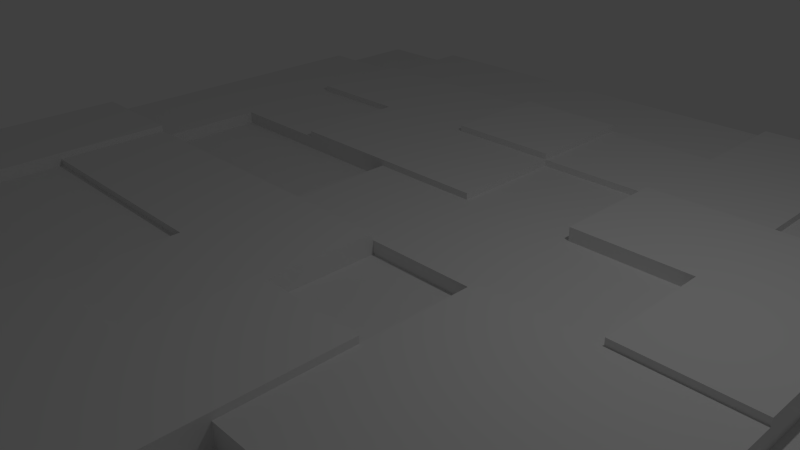 # Source: floorTile.blend  (saved by Blender 2.73.0; exported with 4.5.12 LTS)
import bpy
from mathutils import Matrix  # noqa: F401  (used for matrix-valued properties, if any)

bpy.ops.wm.read_factory_settings(use_empty=True)
scene = bpy.context.scene
scene.name = 'Scene'

# ---- collections
col_collection_1 = bpy.data.collections.new('Collection 1'); scene.collection.children.link(col_collection_1)

# ---- world
world_world = bpy.data.worlds.new('World'); scene.world = world_world
world_world.color = (0.05088, 0.05088, 0.05088)
world_world.use_sun_shadow = False
world_world.sun_shadow_jitter_overblur = 0.0
world_world.cycles.sampling_method = 'MANUAL'
world_world.cycles.sample_map_resolution = 256

# ---- cameras
cam_camera = bpy.data.cameras.new('Camera')
cam_camera.clip_end = 100.0
cam_camera.lens = 35.0
cam_camera.sensor_width = 32.0
cam_camera.sensor_height = 18.0
cam_camera.ortho_scale = 7.314
cam_camera.dof.focus_distance = 0.0
cam_camera.dof.aperture_fstop = 128.0

# ---- lights
light_lamp = bpy.data.lights.new('Lamp', 'POINT')
light_lamp.transmission_factor = 0.0
light_lamp.cutoff_distance = 30.0
light_lamp.energy = 100.0
light_lamp.shadow_buffer_clip_start = 1.001
light_lamp.shadow_soft_size = 0.1
light_lamp.shadow_maximum_resolution = 0.006
light_lamp.use_absolute_resolution = True
light_lamp.cycles.use_multiple_importance_sampling = False

# ---- meshes
me_plane_001 = bpy.data.meshes.new('Plane.001')
me_plane_001.from_pydata([(-7.0, -7.0, 0.0), (7.0, -7.0, 0.0), (-7.0, 7.0, 0.0), (7.0, 7.0, 0.0), (-7.0, 0.0, 0.0), (0.0, -7.0, 0.0), (7.0, 0.0, 0.0), (0.0, 7.0, 0.0), (0.0, 0.0, 0.0), (-7.0, -3.5, 0.0), (3.5, -7.0, 0.0), (7.0, 3.5, 0.0), (-3.5, 7.0, 0.0), (-7.0, 3.5, 0.0), (-3.5, -7.0, 0.0), (7.0, -3.5, 0.0), (3.5, 7.0, 0.0), (0.0, 3.5, 0.0), (0.0, -3.5, 0.0), (-3.5, 0.0, 0.0), (3.5, 0.0, 0.0), (3.5, -3.5, 0.0), (-3.5, -3.5, 0.0), (-3.5, 3.5, 0.0), (3.5, 3.5, 0.0), (-7.0, -5.25, 0.0), (5.25, -7.0, 0.0), (7.0, 5.25, 0.0), (-5.25, 7.0, 0.0), (-7.0, 1.75, 0.0), (-1.75, -7.0, 0.0), (7.0, -1.75, 0.0), (1.75, 7.0, 0.0), (0.0, 5.25, 0.0), (0.0, -1.75, 0.0), (-5.25, 0.0, 0.0), (1.75, 0.0, 0.0), (-7.0, -1.75, 0.0), (1.75, -7.0, 0.0), (7.0, 1.75, 0.0), (-1.75, 7.0, 0.0), (-7.0, 5.25, 0.0), (-5.25, -7.0, 0.0), (7.0, -5.25, 0.0), (5.25, 7.0, 0.0), (0.0, 1.75, 0.0), (0.0, -5.25, 0.0), (-1.75, 0.0, 0.0), (5.25, 0.0, 0.0), (-7.0, 0.0, 0.4), (3.5, -5.25, 0.0), (1.75, -3.5, 0.0), (5.25, -3.5, 0.0), (-3.5, -1.75, 0.0), (-3.5, -5.25, 0.0), (-5.25, -3.5, 0.0), (-1.75, -3.5, 0.0), (-3.5, 5.25, 0.0), (-3.5, 1.75, 0.0), (-5.25, 3.5, 0.0), (-1.75, 3.5, 0.0), (3.5, 5.25, 0.0), (3.5, 1.75, 0.0), (1.75, 3.5, 0.0), (5.25, 3.5, 0.0), (5.25, 1.75, 0.0), (1.75, 1.75, 0.0), (1.75, 5.25, 0.0), (-1.75, 1.75, 0.0), (-5.25, 1.75, 0.0), (-5.25, 5.25, 0.0), (-1.75, -5.25, 0.0), (-5.25, -5.25, 0.0), (-5.25, -1.75, 0.0), (0.0, 0.0, 0.3), (1.75, -5.25, 0.0), (1.75, -1.75, 0.0), (5.25, -1.75, 0.0), (-1.75, -1.75, 0.0), (-1.75, 5.25, 0.0), (5.25, 5.25, 0.0), (7.0, -7.0, 0.2), (7.0, 7.0, 0.2), (-7.0, 0.0, 0.2), (0.0, 7.0, 0.2), (0.0, 0.0, 0.2), (3.5, -7.0, 0.2), (7.0, 3.5, 0.2), (-3.5, 7.0, 0.2), (-7.0, 3.5, 0.2), (-3.5, -7.0, 0.2), (7.0, -3.5, 0.2), (0.0, 3.5, 0.2), (3.5, 0.0, 0.2), (3.5, -3.5, 0.2), (-3.5, -3.5, 0.2), (-3.5, 3.5, 0.2), (3.5, 3.5, 0.2), (5.25, -7.0, 0.2), (7.0, 5.25, 0.2), (-5.25, 7.0, 0.2), (-7.0, 1.75, 0.2), (-1.75, -7.0, 0.2), (1.75, 7.0, 0.2), (0.0, 5.25, 0.2), (-5.25, 0.0, 0.2), (1.75, 0.0, 0.2), (-1.75, 7.0, 0.2), (-7.0, 5.25, 0.2), (7.0, -5.25, 0.2), (5.25, 7.0, 0.2), (0.0, 1.75, 0.2), (-1.75, 0.0, 0.2), (3.5, -5.25, 0.2), (5.25, -3.5, 0.2), (-3.5, -1.75, 0.2), (-3.5, -5.25, 0.2), (-5.25, -3.5, 0.2), (-1.75, -3.5, 0.2), (-3.5, 5.25, 0.2), (-3.5, 1.75, 0.2), (-5.25, 3.5, 0.2), (3.5, 5.25, 0.2), (3.5, 1.75, 0.2), (1.75, 3.5, 0.2), (5.25, 3.5, 0.2), (1.75, 1.75, 0.2), (1.75, 5.25, 0.2), (-1.75, 1.75, 0.2), (-5.25, 1.75, 0.2), (-5.25, 5.25, 0.2), (-1.75, -5.25, 0.2), (-5.25, -1.75, 0.2), (5.25, -5.25, 0.2), (-1.75, -1.75, 0.2), (-1.75, 5.25, 0.2), (5.25, 5.25, 0.2), (3.5, 7.0, 0.3), (0.0, 3.5, 0.3), (0.0, -3.5, 0.3), (-3.5, 0.0, 0.3), (3.5, 0.0, 0.3), (3.5, -3.5, 0.3), (-3.5, 3.5, 0.3), (3.5, 3.5, 0.3), (1.75, 7.0, 0.3), (0.0, 5.25, 0.3), (0.0, -1.75, 0.3), (-5.25, 0.0, 0.3), (1.75, 0.0, 0.3), (5.25, 7.0, 0.3), (0.0, 1.75, 0.3), (-1.75, 0.0, 0.3), (5.25, 0.0, 0.3), (3.5, -1.75, 0.3), (1.75, -3.5, 0.3), (5.25, -3.5, 0.3), (-3.5, -1.75, 0.3), (-1.75, -3.5, 0.3), (-3.5, 5.25, 0.3), (-3.5, 1.75, 0.3), (-5.25, 3.5, 0.3), (-1.75, 3.5, 0.3), (3.5, 5.25, 0.3), (1.75, 3.5, 0.3), (1.75, 5.25, 0.3), (-1.75, 1.75, 0.3), (-5.25, 5.25, 0.3), (-5.25, -1.75, 0.3), (1.75, -1.75, 0.3), (5.25, -1.75, 0.3), (-1.75, -1.75, 0.3), (-1.75, 5.25, 0.3), (5.25, 5.25, 0.3), (0.0, -7.0, 0.4), (-7.0, -3.5, 0.4), (7.0, 3.5, 0.4), (0.0, 3.5, 0.4), (0.0, -3.5, 0.4), (3.5, 0.0, 0.4), (-3.5, -3.5, 0.4), (3.5, 3.5, 0.4), (-7.0, -5.25, 0.4), (-1.75, -7.0, 0.4), (0.0, 5.25, 0.4), (0.0, -1.75, 0.4), (-5.25, 0.0, 0.4), (-7.0, -1.75, 0.4), (7.0, 1.75, 0.4), (0.0, -5.25, 0.4), (5.25, 0.0, 0.4), (1.75, -3.5, 0.4), (-3.5, -5.25, 0.4), (-5.25, -3.5, 0.4), (-1.75, -3.5, 0.4), (-1.75, 3.5, 0.4), (3.5, 1.75, 0.4), (1.75, 3.5, 0.4), (5.25, 3.5, 0.4), (5.25, 1.75, 0.4), (1.75, 1.75, 0.4), (-1.75, -5.25, 0.4), (-5.25, -5.25, 0.4), (-5.25, -1.75, 0.4), (1.75, -5.25, 0.4), (1.75, -1.75, 0.4), (-1.75, 5.25, 0.4)], [], [(67, 32, 103, 127), (36, 20, 93, 106), (77, 48, 153, 170), (77, 31, 6, 48), (58, 68, 166, 160), (75, 50, 21, 51), (45, 68, 128, 111), (44, 16, 137, 150), (22, 55, 193, 180), (54, 22, 180, 192), (1, 43, 109, 81), (12, 28, 100, 88), (79, 57, 159, 172), (36, 76, 169, 149), (37, 9, 175, 187), (30, 5, 174, 183), (64, 24, 181, 198), (34, 18, 178, 185), (48, 6, 39, 65), (70, 41, 108, 130), (50, 10, 86, 113), (79, 33, 104, 135), (62, 66, 126, 123), (67, 33, 146, 165), (47, 19, 140, 152), (18, 34, 147, 139), (19, 47, 68, 58), (17, 45, 111, 92), (64, 11, 87, 125), (11, 27, 99, 87), (35, 19, 58, 69), (41, 70, 28, 2), (59, 70, 130, 121), (53, 78, 171, 157), (52, 21, 94, 114), (57, 79, 135, 119), (65, 39, 188, 199), (25, 72, 202, 182), (0, 42, 72, 25), (42, 14, 54, 72), (79, 60, 195, 206), (75, 51, 191, 204), (68, 47, 112, 128), (29, 4, 83, 101), (53, 73, 132, 115), (10, 26, 98, 86), (4, 37, 187, 49), (5, 38, 75, 46), (38, 10, 50, 75), (34, 76, 36, 8), (55, 73, 203, 193), (51, 21, 142, 155), (24, 61, 163, 144), (57, 70, 167, 159), (52, 15, 31, 77), (60, 79, 172, 162), (28, 70, 130, 100), (8, 47, 152, 74), (8, 36, 106, 85), (17, 63, 164, 138), (11, 64, 198, 176), (80, 44, 150, 173), (55, 22, 95, 117), (58, 23, 96, 120), (136, 99, 82, 110), (135, 104, 84, 107), (133, 109, 91, 114), (130, 119, 88, 100), (129, 120, 96, 121), (111, 126, 124, 92), (85, 106, 126, 111), (106, 93, 123, 126), (104, 127, 103, 84), (112, 85, 111, 128), (101, 129, 121, 89), (83, 105, 129, 101), (89, 121, 130, 108), (116, 131, 118, 95), (90, 102, 131, 116), (117, 95, 115, 132), (113, 133, 114, 94), (86, 98, 133, 113), (98, 81, 109, 133), (95, 118, 134, 115), (119, 135, 107, 88), (97, 125, 136, 122), (125, 87, 99, 136), (44, 80, 136, 110), (22, 54, 116, 95), (70, 57, 119, 130), (32, 7, 84, 103), (13, 29, 101, 89), (56, 78, 134, 118), (3, 44, 110, 82), (23, 59, 121, 96), (40, 12, 88, 107), (15, 52, 114, 91), (71, 56, 118, 131), (14, 30, 102, 90), (35, 69, 129, 105), (78, 53, 115, 134), (26, 1, 81, 98), (63, 17, 92, 124), (41, 13, 89, 108), (33, 67, 127, 104), (80, 61, 122, 136), (30, 71, 131, 102), (27, 3, 82, 99), (24, 64, 125, 97), (61, 24, 97, 122), (73, 55, 117, 132), (54, 14, 90, 116), (4, 35, 105, 83), (66, 63, 124, 126), (69, 58, 120, 129), (21, 50, 113, 94), (47, 8, 85, 112), (20, 62, 123, 93), (43, 15, 91, 109), (7, 40, 107, 84), (171, 147, 74, 152), (169, 154, 141, 149), (168, 157, 140, 148), (166, 151, 138, 162), (165, 163, 137, 145), (138, 164, 165, 146), (164, 144, 163, 165), (160, 166, 162, 143), (161, 143, 159, 167), (155, 142, 154, 169), (154, 170, 153, 141), (142, 156, 170, 154), (157, 171, 152, 140), (158, 139, 147, 171), (143, 162, 172, 159), (163, 173, 150, 137), (34, 8, 74, 147), (23, 58, 160, 143), (70, 59, 161, 167), (19, 35, 148, 140), (61, 80, 173, 163), (76, 51, 155, 169), (59, 23, 143, 161), (48, 20, 141, 153), (16, 32, 145, 137), (73, 53, 157, 168), (32, 67, 165, 145), (56, 18, 139, 158), (45, 17, 138, 151), (35, 73, 168, 148), (52, 77, 170, 156), (63, 24, 144, 164), (21, 52, 156, 142), (68, 45, 151, 166), (20, 36, 149, 141), (17, 60, 162, 138), (33, 17, 138, 146), (78, 56, 158, 171), (202, 192, 180, 193), (201, 189, 178, 194), (200, 196, 181, 197), (199, 188, 176, 198), (196, 199, 198, 181), (179, 190, 199, 196), (183, 174, 189, 201), (182, 202, 193, 175), (187, 203, 186, 49), (175, 193, 203, 187), (189, 204, 191, 178), (178, 191, 205, 185), (195, 177, 184, 206), (66, 62, 196, 200), (56, 71, 201, 194), (62, 20, 179, 196), (72, 54, 192, 202), (63, 66, 200, 197), (51, 76, 205, 191), (20, 48, 190, 179), (9, 25, 182, 175), (48, 65, 199, 190), (71, 30, 183, 201), (46, 75, 204, 189), (18, 56, 194, 178), (33, 79, 206, 184), (73, 35, 186, 203), (5, 46, 189, 174), (35, 4, 49, 186), (24, 63, 197, 181), (76, 34, 185, 205), (60, 17, 177, 195), (17, 33, 184, 177), (39, 11, 176, 188)])
me_plane_001.use_remesh_preserve_volume = False
me_plane_001.use_remesh_preserve_attributes = False
me_plane_001.use_mirror_vertex_groups = False
me_plane_001.update()

# ---- objects
ob_plane = bpy.data.objects.new('Plane', me_plane_001)
ob_lamp = bpy.data.objects.new('Lamp', light_lamp)
ob_camera = bpy.data.objects.new('Camera', cam_camera)

# ---- transforms, parenting, visibility, modifiers, constraints
ob_plane.location = (0.0, 0.0, 0.0)
ob_plane.lineart.crease_threshold = 0.0
ob_lamp.location = (4.076, 1.005, 5.904)
ob_lamp.rotation_euler = (0.6503, 0.05522, 1.866)
ob_lamp.lock_rotations_4d = False
ob_lamp.empty_display_type = 'ARROWS'
ob_lamp.color = (0.0, 0.0, 0.0, 0.0)
ob_lamp.lineart.crease_threshold = 0.0
ob_camera.location = (7.481, -6.508, 5.344)
ob_camera.rotation_euler = (1.109, 0.01082, 0.8149)
ob_camera.lock_rotations_4d = False
ob_camera.empty_display_type = 'ARROWS'
ob_camera.color = (0.0, 0.0, 0.0, 0.0)
ob_camera.display_type = 'WIRE'
ob_camera.lineart.crease_threshold = 0.0

# ---- collection membership
col_collection_1.objects.link(ob_plane)
col_collection_1.objects.link(ob_lamp)
col_collection_1.objects.link(ob_camera)

# ---- scene / render settings (as saved in the file)
scene.camera = ob_camera
scene.frame_start = 1; scene.frame_end = 250; scene.frame_set(1)
scene.render.engine = 'BLENDER_EEVEE_NEXT'
scene.render.resolution_percentage = 50
scene.render.dither_intensity = 0.0
scene.cycles.use_denoising = False
scene.cycles.samples = 10
scene.cycles.sampling_pattern = 'TABULATED_SOBOL'
scene.cycles.light_sampling_threshold = 0.0
scene.cycles.use_adaptive_sampling = False
scene.cycles.use_light_tree = False
scene.cycles.blur_glossy = 0.0
scene.cycles.pixel_filter_type = 'GAUSSIAN'
scene.cycles.sample_clamp_indirect = 0.0
scene.view_settings.view_transform = 'Standard'
bpy.context.view_layer.update()
